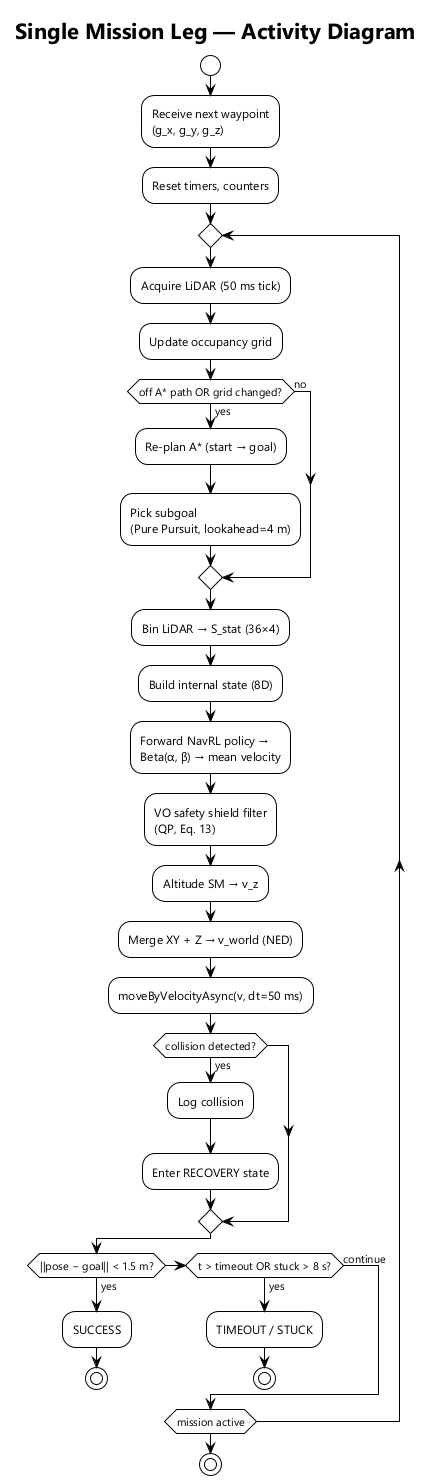

The diagram above was rendered by PlantUML. Its source (embedded in the PNG):
@startuml activity_mission
!theme plain
title Single Mission Leg — Activity Diagram

skinparam shadowing false
skinparam defaultFontName "Segoe UI"

start
:Receive next waypoint\n(g_x, g_y, g_z);
:Reset timers, counters;

repeat
  :Acquire LiDAR (50 ms tick);
  :Update occupancy grid;
  if (off A* path OR grid changed?) then (yes)
    :Re-plan A* (start → goal);
    :Pick subgoal\n(Pure Pursuit, lookahead=4 m);
  else (no)
  endif

  :Bin LiDAR → S_stat (36×4);
  :Build internal state (8D);

  :Forward NavRL policy →\nBeta(α, β) → mean velocity;

  :VO safety shield filter\n(QP, Eq. 13);

  :Altitude SM → v_z;
  :Merge XY + Z → v_world (NED);
  :moveByVelocityAsync(v, dt=50 ms);

  if (collision detected?) then (yes)
    :Log collision;
    :Enter RECOVERY state;
  endif

  if (||pose − goal|| < 1.5 m?) then (yes)
    :SUCCESS;
    stop
  elseif (t > timeout OR stuck > 8 s?) then (yes)
    :TIMEOUT / STUCK;
    stop
  else (continue)
  endif
repeat while (mission active)
stop

@enduml